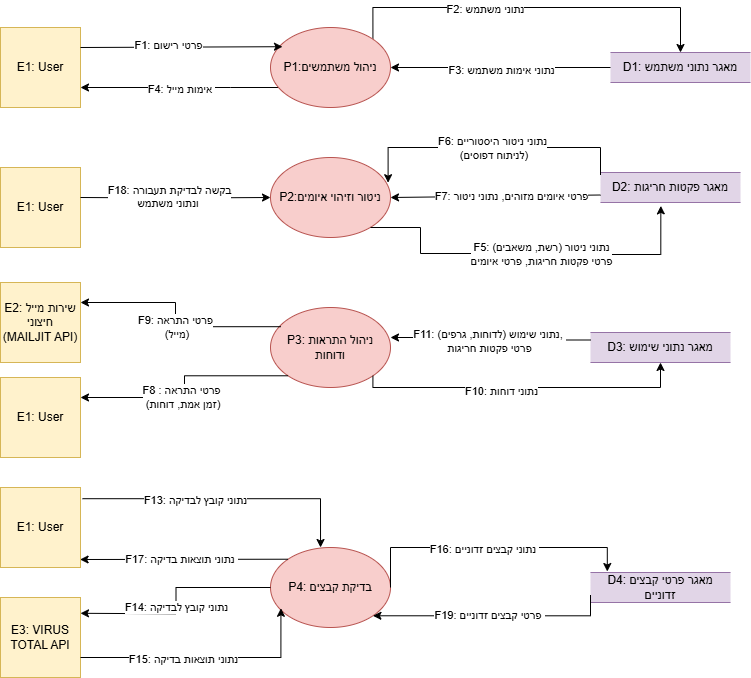

The diagram above was exported from draw.io. Its source (the exported page's mxGraphModel, read from the mxfile embedded in the PNG):
<mxGraphModel dx="1042" dy="626" grid="1" gridSize="10" guides="1" tooltips="1" connect="1" arrows="1" fold="1" page="1" pageScale="1" pageWidth="850" pageHeight="1100" math="0" shadow="0">
  <root>
    <mxCell id="0" />
    <mxCell id="1" parent="0" />
    <mxCell id="ykph8vgxGZFGmV6vcb2X-71" value="D1: מאגר נתוני משתמש" style="html=1;dashed=0;whiteSpace=wrap;shape=partialRectangle;right=0;left=0;fillColor=#e1d5e7;strokeColor=#9673a6;" parent="1" vertex="1">
      <mxGeometry x="690" y="145" width="140" height="30" as="geometry" />
    </mxCell>
    <mxCell id="ykph8vgxGZFGmV6vcb2X-72" value="E1: User" style="whiteSpace=wrap;html=1;aspect=fixed;fillColor=#fff2cc;strokeColor=#d6b656;" parent="1" vertex="1">
      <mxGeometry x="80" y="120" width="80" height="80" as="geometry" />
    </mxCell>
    <mxCell id="ykph8vgxGZFGmV6vcb2X-73" value="D2: מאגר פקטות חריגות" style="html=1;dashed=0;whiteSpace=wrap;shape=partialRectangle;right=0;left=0;fillColor=#e1d5e7;strokeColor=#9673a6;" parent="1" vertex="1">
      <mxGeometry x="680" y="265" width="140" height="30" as="geometry" />
    </mxCell>
    <mxCell id="ykph8vgxGZFGmV6vcb2X-74" value="D4: מאגר פרטי קבצים זדוניים" style="html=1;dashed=0;whiteSpace=wrap;shape=partialRectangle;right=0;left=0;fillColor=#e1d5e7;strokeColor=#9673a6;" parent="1" vertex="1">
      <mxGeometry x="670" y="665" width="140" height="30" as="geometry" />
    </mxCell>
    <mxCell id="ykph8vgxGZFGmV6vcb2X-75" value="D3: מאגר נתוני שימוש" style="html=1;dashed=0;whiteSpace=wrap;shape=partialRectangle;right=0;left=0;fillColor=#e1d5e7;strokeColor=#9673a6;" parent="1" vertex="1">
      <mxGeometry x="670" y="425" width="140" height="30" as="geometry" />
    </mxCell>
    <mxCell id="ykph8vgxGZFGmV6vcb2X-77" value="E1: User" style="whiteSpace=wrap;html=1;aspect=fixed;fillColor=#fff2cc;strokeColor=#d6b656;" parent="1" vertex="1">
      <mxGeometry x="80" y="260" width="80" height="80" as="geometry" />
    </mxCell>
    <mxCell id="ykph8vgxGZFGmV6vcb2X-85" style="edgeStyle=orthogonalEdgeStyle;rounded=0;orthogonalLoop=1;jettySize=auto;html=1;entryX=0.5;entryY=0;entryDx=0;entryDy=0;exitX=1;exitY=0;exitDx=0;exitDy=0;" parent="1" source="ykph8vgxGZFGmV6vcb2X-79" target="ykph8vgxGZFGmV6vcb2X-71" edge="1">
      <mxGeometry relative="1" as="geometry">
        <Array as="points">
          <mxPoint x="452" y="100" />
          <mxPoint x="760" y="100" />
        </Array>
      </mxGeometry>
    </mxCell>
    <mxCell id="tAwtbT0l2tdigMmU-B7L-2" value="F2: נתוני משתמש" style="edgeLabel;html=1;align=center;verticalAlign=middle;resizable=0;points=[];" parent="ykph8vgxGZFGmV6vcb2X-85" vertex="1" connectable="0">
      <mxGeometry x="-0.2511" y="-1" relative="1" as="geometry">
        <mxPoint as="offset" />
      </mxGeometry>
    </mxCell>
    <mxCell id="ykph8vgxGZFGmV6vcb2X-91" style="edgeStyle=orthogonalEdgeStyle;rounded=0;orthogonalLoop=1;jettySize=auto;html=1;entryX=1;entryY=0.75;entryDx=0;entryDy=0;" parent="1" source="ykph8vgxGZFGmV6vcb2X-79" target="ykph8vgxGZFGmV6vcb2X-72" edge="1">
      <mxGeometry relative="1" as="geometry">
        <Array as="points">
          <mxPoint x="310" y="180" />
          <mxPoint x="310" y="180" />
        </Array>
      </mxGeometry>
    </mxCell>
    <mxCell id="tAwtbT0l2tdigMmU-B7L-4" value="F4: אימות מייל&amp;nbsp;" style="edgeLabel;html=1;align=center;verticalAlign=middle;resizable=0;points=[];" parent="ykph8vgxGZFGmV6vcb2X-91" vertex="1" connectable="0">
      <mxGeometry x="-0.0059" y="1" relative="1" as="geometry">
        <mxPoint as="offset" />
      </mxGeometry>
    </mxCell>
    <mxCell id="ykph8vgxGZFGmV6vcb2X-93" style="edgeStyle=orthogonalEdgeStyle;rounded=0;orthogonalLoop=1;jettySize=auto;html=1;exitX=0;exitY=0.5;exitDx=0;exitDy=0;" parent="1" source="ykph8vgxGZFGmV6vcb2X-71" target="ykph8vgxGZFGmV6vcb2X-79" edge="1">
      <mxGeometry relative="1" as="geometry" />
    </mxCell>
    <mxCell id="tAwtbT0l2tdigMmU-B7L-3" value="F3: נתוני אימות משתמש" style="edgeLabel;html=1;align=center;verticalAlign=middle;resizable=0;points=[];" parent="ykph8vgxGZFGmV6vcb2X-93" vertex="1" connectable="0">
      <mxGeometry x="0.0036" y="2" relative="1" as="geometry">
        <mxPoint as="offset" />
      </mxGeometry>
    </mxCell>
    <mxCell id="ykph8vgxGZFGmV6vcb2X-79" value="P1:ניהול משתמשים" style="ellipse;whiteSpace=wrap;html=1;fillColor=#f8cecc;strokeColor=#b85450;" parent="1" vertex="1">
      <mxGeometry x="350" y="120" width="120" height="80" as="geometry" />
    </mxCell>
    <mxCell id="ykph8vgxGZFGmV6vcb2X-95" style="edgeStyle=orthogonalEdgeStyle;rounded=0;orthogonalLoop=1;jettySize=auto;html=1;exitX=1;exitY=0.5;exitDx=0;exitDy=0;entryX=0;entryY=0.5;entryDx=0;entryDy=0;" parent="1" target="ykph8vgxGZFGmV6vcb2X-80" edge="1">
      <mxGeometry relative="1" as="geometry">
        <mxPoint x="290" y="280" as="targetPoint" />
        <mxPoint x="160" y="290" as="sourcePoint" />
      </mxGeometry>
    </mxCell>
    <mxCell id="jx4DSbA3mmBtBKJR21YE-1" value="F18: בקשה לבדיקת תעבורה &lt;br&gt;ונתוני משתמש&amp;nbsp;&lt;div&gt;&lt;br/&gt;&lt;/div&gt;" style="edgeLabel;html=1;align=center;verticalAlign=middle;resizable=0;points=[];" parent="ykph8vgxGZFGmV6vcb2X-95" vertex="1" connectable="0">
      <mxGeometry x="-0.0655" y="-2" relative="1" as="geometry">
        <mxPoint y="3" as="offset" />
      </mxGeometry>
    </mxCell>
    <mxCell id="ykph8vgxGZFGmV6vcb2X-80" value="P2:ניטור וזיהוי איומים" style="ellipse;whiteSpace=wrap;html=1;fillColor=#f8cecc;strokeColor=#b85450;" parent="1" vertex="1">
      <mxGeometry x="350" y="250" width="120" height="80" as="geometry" />
    </mxCell>
    <mxCell id="ykph8vgxGZFGmV6vcb2X-82" value="P4: בדיקת קבצים" style="ellipse;whiteSpace=wrap;html=1;fillColor=#f8cecc;strokeColor=#b85450;" parent="1" vertex="1">
      <mxGeometry x="350" y="640" width="120" height="80" as="geometry" />
    </mxCell>
    <mxCell id="tAwtbT0l2tdigMmU-B7L-6" style="edgeStyle=orthogonalEdgeStyle;rounded=0;orthogonalLoop=1;jettySize=auto;html=1;exitX=0.967;exitY=0.67;exitDx=0;exitDy=0;exitPerimeter=0;entryX=0.431;entryY=1.113;entryDx=0;entryDy=0;entryPerimeter=0;" parent="1" target="ykph8vgxGZFGmV6vcb2X-73" edge="1">
      <mxGeometry relative="1" as="geometry">
        <mxPoint x="740" y="320" as="targetPoint" />
        <mxPoint x="449.99999999999994" y="319.9999999999999" as="sourcePoint" />
        <Array as="points">
          <mxPoint x="500" y="320" />
          <mxPoint x="500" y="346" />
          <mxPoint x="589" y="346" />
          <mxPoint x="589" y="347" />
          <mxPoint x="740" y="347" />
        </Array>
      </mxGeometry>
    </mxCell>
    <mxCell id="tAwtbT0l2tdigMmU-B7L-8" value="F5: נתוני ניטור (רשת, משאבים)&lt;br&gt;פרטי פקטות חריגות, פרטי איומים" style="edgeLabel;html=1;align=center;verticalAlign=middle;resizable=0;points=[];" parent="tAwtbT0l2tdigMmU-B7L-6" vertex="1" connectable="0">
      <mxGeometry x="-0.1408" y="-1" relative="1" as="geometry">
        <mxPoint x="39" y="-1" as="offset" />
      </mxGeometry>
    </mxCell>
    <mxCell id="tAwtbT0l2tdigMmU-B7L-7" value="P3: ניהול התראות ודוחות" style="ellipse;whiteSpace=wrap;html=1;fillColor=#f8cecc;strokeColor=#b85450;" parent="1" vertex="1">
      <mxGeometry x="350" y="400" width="120" height="80" as="geometry" />
    </mxCell>
    <mxCell id="tAwtbT0l2tdigMmU-B7L-9" style="edgeStyle=orthogonalEdgeStyle;rounded=0;orthogonalLoop=1;jettySize=auto;html=1;exitX=0;exitY=0.25;exitDx=0;exitDy=0;entryX=0.98;entryY=0.315;entryDx=0;entryDy=0;entryPerimeter=0;" parent="1" target="ykph8vgxGZFGmV6vcb2X-80" edge="1">
      <mxGeometry relative="1" as="geometry">
        <mxPoint x="460" y="265" as="targetPoint" />
        <mxPoint x="680" y="267.5" as="sourcePoint" />
        <Array as="points">
          <mxPoint x="680" y="240" />
          <mxPoint x="468" y="240" />
        </Array>
      </mxGeometry>
    </mxCell>
    <mxCell id="tAwtbT0l2tdigMmU-B7L-10" value="F6: נתוני ניטור היסטוריים&lt;br&gt;&amp;nbsp;(לניתוח דפוסים)" style="edgeLabel;html=1;align=center;verticalAlign=middle;resizable=0;points=[];" parent="tAwtbT0l2tdigMmU-B7L-9" vertex="1" connectable="0">
      <mxGeometry x="-0.0112" relative="1" as="geometry">
        <mxPoint as="offset" />
      </mxGeometry>
    </mxCell>
    <mxCell id="1ERfAXlUvEpN1vJGgylA-1" value="E2: שירות מייל חיצוני (MAILJIT API)" style="whiteSpace=wrap;html=1;aspect=fixed;fillColor=#fff2cc;strokeColor=#d6b656;" parent="1" vertex="1">
      <mxGeometry x="80" y="375" width="80" height="80" as="geometry" />
    </mxCell>
    <mxCell id="1ERfAXlUvEpN1vJGgylA-2" value="E3: VIRUS TOTAL API" style="whiteSpace=wrap;html=1;aspect=fixed;fillColor=#fff2cc;strokeColor=#d6b656;" parent="1" vertex="1">
      <mxGeometry x="80" y="690" width="80" height="80" as="geometry" />
    </mxCell>
    <mxCell id="1ERfAXlUvEpN1vJGgylA-3" style="edgeStyle=orthogonalEdgeStyle;rounded=0;orthogonalLoop=1;jettySize=auto;html=1;exitX=1;exitY=1;exitDx=0;exitDy=0;entryX=0.5;entryY=1;entryDx=0;entryDy=0;" parent="1" source="tAwtbT0l2tdigMmU-B7L-7" target="ykph8vgxGZFGmV6vcb2X-75" edge="1">
      <mxGeometry relative="1" as="geometry">
        <mxPoint x="690" y="470" as="targetPoint" />
        <mxPoint x="470" y="490" as="sourcePoint" />
        <Array as="points">
          <mxPoint x="452" y="480" />
          <mxPoint x="740" y="480" />
        </Array>
      </mxGeometry>
    </mxCell>
    <mxCell id="1ERfAXlUvEpN1vJGgylA-8" value="F10: נתוני דוחות" style="edgeLabel;html=1;align=center;verticalAlign=middle;resizable=0;points=[];" parent="1ERfAXlUvEpN1vJGgylA-3" vertex="1" connectable="0">
      <mxGeometry x="-0.134" y="-3" relative="1" as="geometry">
        <mxPoint as="offset" />
      </mxGeometry>
    </mxCell>
    <mxCell id="1ERfAXlUvEpN1vJGgylA-4" style="edgeStyle=orthogonalEdgeStyle;rounded=0;orthogonalLoop=1;jettySize=auto;html=1;exitX=0.087;exitY=0.24;exitDx=0;exitDy=0;entryX=1;entryY=0.25;entryDx=0;entryDy=0;exitPerimeter=0;" parent="1" source="tAwtbT0l2tdigMmU-B7L-7" target="1ERfAXlUvEpN1vJGgylA-1" edge="1">
      <mxGeometry relative="1" as="geometry">
        <mxPoint x="230" y="390" as="targetPoint" />
        <mxPoint x="420" y="390" as="sourcePoint" />
      </mxGeometry>
    </mxCell>
    <mxCell id="1ERfAXlUvEpN1vJGgylA-7" value="F9: פרטי התראה&lt;br&gt;&amp;nbsp;(מייל)" style="edgeLabel;html=1;align=center;verticalAlign=middle;resizable=0;points=[];" parent="1ERfAXlUvEpN1vJGgylA-4" vertex="1" connectable="0">
      <mxGeometry x="-0.0674" y="1" relative="1" as="geometry">
        <mxPoint as="offset" />
      </mxGeometry>
    </mxCell>
    <mxCell id="1ERfAXlUvEpN1vJGgylA-10" style="edgeStyle=orthogonalEdgeStyle;rounded=0;orthogonalLoop=1;jettySize=auto;html=1;exitX=0;exitY=0.25;exitDx=0;exitDy=0;entryX=1;entryY=0.375;entryDx=0;entryDy=0;entryPerimeter=0;" parent="1" source="ykph8vgxGZFGmV6vcb2X-75" target="tAwtbT0l2tdigMmU-B7L-7" edge="1">
      <mxGeometry relative="1" as="geometry">
        <mxPoint x="510" y="430" as="targetPoint" />
        <mxPoint x="585" y="410" as="sourcePoint" />
      </mxGeometry>
    </mxCell>
    <mxCell id="1ERfAXlUvEpN1vJGgylA-12" value="F11: נתוני שימוש (לדוחות, גרפים),&amp;nbsp;&lt;br&gt;פרטי פקטות חריגות" style="edgeLabel;html=1;align=center;verticalAlign=middle;resizable=0;points=[];" parent="1ERfAXlUvEpN1vJGgylA-10" vertex="1" connectable="0">
      <mxGeometry x="-0.0123" y="2" relative="1" as="geometry">
        <mxPoint y="1" as="offset" />
      </mxGeometry>
    </mxCell>
    <mxCell id="1ERfAXlUvEpN1vJGgylA-13" value="E1: User" style="whiteSpace=wrap;html=1;aspect=fixed;fillColor=#fff2cc;strokeColor=#d6b656;" parent="1" vertex="1">
      <mxGeometry x="80" y="580" width="80" height="80" as="geometry" />
    </mxCell>
    <mxCell id="1ERfAXlUvEpN1vJGgylA-14" style="edgeStyle=orthogonalEdgeStyle;rounded=0;orthogonalLoop=1;jettySize=auto;html=1;exitX=0;exitY=0.5;exitDx=0;exitDy=0;entryX=1;entryY=0.25;entryDx=0;entryDy=0;" parent="1" source="ykph8vgxGZFGmV6vcb2X-82" edge="1">
      <mxGeometry relative="1" as="geometry">
        <mxPoint x="160" y="705.8000000000001" as="targetPoint" />
        <mxPoint x="359.5999999999999" y="654.2000000000002" as="sourcePoint" />
      </mxGeometry>
    </mxCell>
    <mxCell id="1ERfAXlUvEpN1vJGgylA-18" value="F14: נתוני קובץ לבדיקה" style="edgeLabel;html=1;align=center;verticalAlign=middle;resizable=0;points=[];" parent="1ERfAXlUvEpN1vJGgylA-14" vertex="1" connectable="0">
      <mxGeometry x="0.0577" relative="1" as="geometry">
        <mxPoint as="offset" />
      </mxGeometry>
    </mxCell>
    <mxCell id="1ERfAXlUvEpN1vJGgylA-15" style="edgeStyle=orthogonalEdgeStyle;rounded=0;orthogonalLoop=1;jettySize=auto;html=1;exitX=1;exitY=0.75;exitDx=0;exitDy=0;entryX=0.087;entryY=0.76;entryDx=0;entryDy=0;entryPerimeter=0;" parent="1" source="1ERfAXlUvEpN1vJGgylA-2" target="ykph8vgxGZFGmV6vcb2X-82" edge="1">
      <mxGeometry relative="1" as="geometry">
        <mxPoint x="350" y="700" as="targetPoint" />
        <mxPoint x="190" y="700" as="sourcePoint" />
        <Array as="points">
          <mxPoint x="360" y="750" />
        </Array>
      </mxGeometry>
    </mxCell>
    <mxCell id="1ERfAXlUvEpN1vJGgylA-19" value="F15: נתוני תוצאות בדיקה" style="edgeLabel;html=1;align=center;verticalAlign=middle;resizable=0;points=[];" parent="1ERfAXlUvEpN1vJGgylA-15" vertex="1" connectable="0">
      <mxGeometry x="-0.0777" y="-1" relative="1" as="geometry">
        <mxPoint x="-13" as="offset" />
      </mxGeometry>
    </mxCell>
    <mxCell id="1ERfAXlUvEpN1vJGgylA-16" style="edgeStyle=orthogonalEdgeStyle;rounded=0;orthogonalLoop=1;jettySize=auto;html=1;exitX=1;exitY=0.5;exitDx=0;exitDy=0;entryX=0.12;entryY=-0.033;entryDx=0;entryDy=0;entryPerimeter=0;" parent="1" source="ykph8vgxGZFGmV6vcb2X-82" target="ykph8vgxGZFGmV6vcb2X-74" edge="1">
      <mxGeometry relative="1" as="geometry">
        <mxPoint x="670" y="679.5" as="targetPoint" />
        <mxPoint x="480" y="679.5" as="sourcePoint" />
        <Array as="points">
          <mxPoint x="470" y="640" />
          <mxPoint x="687" y="640" />
        </Array>
      </mxGeometry>
    </mxCell>
    <mxCell id="1ERfAXlUvEpN1vJGgylA-24" value="F16: נתוני קבצים זדוניים&amp;nbsp;" style="edgeLabel;html=1;align=center;verticalAlign=middle;resizable=0;points=[];" parent="1ERfAXlUvEpN1vJGgylA-16" vertex="1" connectable="0">
      <mxGeometry x="-0.052" y="-1" relative="1" as="geometry">
        <mxPoint as="offset" />
      </mxGeometry>
    </mxCell>
    <mxCell id="1ERfAXlUvEpN1vJGgylA-17" style="edgeStyle=orthogonalEdgeStyle;rounded=0;orthogonalLoop=1;jettySize=auto;html=1;exitX=1.025;exitY=0.14;exitDx=0;exitDy=0;exitPerimeter=0;entryX=0.417;entryY=0;entryDx=0;entryDy=0;entryPerimeter=0;" parent="1" source="1ERfAXlUvEpN1vJGgylA-13" target="ykph8vgxGZFGmV6vcb2X-82" edge="1">
      <mxGeometry relative="1" as="geometry">
        <mxPoint x="390" y="590" as="targetPoint" />
        <mxPoint x="180" y="590" as="sourcePoint" />
      </mxGeometry>
    </mxCell>
    <mxCell id="1ERfAXlUvEpN1vJGgylA-23" value="F13: נתוני קובץ לבדיקה" style="edgeLabel;html=1;align=center;verticalAlign=middle;resizable=0;points=[];" parent="1ERfAXlUvEpN1vJGgylA-17" vertex="1" connectable="0">
      <mxGeometry x="-0.2204" y="-1" relative="1" as="geometry">
        <mxPoint as="offset" />
      </mxGeometry>
    </mxCell>
    <mxCell id="1ERfAXlUvEpN1vJGgylA-25" value="" style="endArrow=classic;html=1;rounded=0;exitX=0;exitY=0;exitDx=0;exitDy=0;entryX=0.995;entryY=0.9;entryDx=0;entryDy=0;entryPerimeter=0;" parent="1" source="ykph8vgxGZFGmV6vcb2X-82" target="1ERfAXlUvEpN1vJGgylA-13" edge="1">
      <mxGeometry width="50" height="50" relative="1" as="geometry">
        <mxPoint x="400" y="770" as="sourcePoint" />
        <mxPoint x="450" y="720" as="targetPoint" />
      </mxGeometry>
    </mxCell>
    <mxCell id="1ERfAXlUvEpN1vJGgylA-26" value="F17: נתוני תוצאות בדיקה&amp;nbsp;" style="edgeLabel;html=1;align=center;verticalAlign=middle;resizable=0;points=[];" parent="1ERfAXlUvEpN1vJGgylA-25" vertex="1" connectable="0">
      <mxGeometry x="0.0268" relative="1" as="geometry">
        <mxPoint as="offset" />
      </mxGeometry>
    </mxCell>
    <mxCell id="1ERfAXlUvEpN1vJGgylA-27" value="E1: User" style="whiteSpace=wrap;html=1;aspect=fixed;fillColor=#fff2cc;strokeColor=#d6b656;" parent="1" vertex="1">
      <mxGeometry x="80" y="470" width="80" height="80" as="geometry" />
    </mxCell>
    <mxCell id="1ERfAXlUvEpN1vJGgylA-28" value="" style="endArrow=classic;html=1;rounded=0;exitX=0;exitY=1;exitDx=0;exitDy=0;entryX=1;entryY=0.25;entryDx=0;entryDy=0;edgeStyle=elbowEdgeStyle;" parent="1" source="tAwtbT0l2tdigMmU-B7L-7" target="1ERfAXlUvEpN1vJGgylA-27" edge="1">
      <mxGeometry width="50" height="50" relative="1" as="geometry">
        <mxPoint x="400" y="450" as="sourcePoint" />
        <mxPoint x="450" y="400" as="targetPoint" />
      </mxGeometry>
    </mxCell>
    <mxCell id="1ERfAXlUvEpN1vJGgylA-29" value="F8 : פרטי התראה&lt;br&gt;&amp;nbsp;(זמן אמת, דוחות)" style="edgeLabel;html=1;align=center;verticalAlign=middle;resizable=0;points=[];" parent="1ERfAXlUvEpN1vJGgylA-28" vertex="1" connectable="0">
      <mxGeometry x="0.0198" y="1" relative="1" as="geometry">
        <mxPoint x="-5" y="8" as="offset" />
      </mxGeometry>
    </mxCell>
    <mxCell id="1ERfAXlUvEpN1vJGgylA-30" value="" style="endArrow=classic;html=1;rounded=0;exitX=0;exitY=0.75;exitDx=0;exitDy=0;entryX=1;entryY=0.5;entryDx=0;entryDy=0;" parent="1" source="ykph8vgxGZFGmV6vcb2X-73" target="ykph8vgxGZFGmV6vcb2X-80" edge="1">
      <mxGeometry width="50" height="50" relative="1" as="geometry">
        <mxPoint x="400" y="450" as="sourcePoint" />
        <mxPoint x="450" y="400" as="targetPoint" />
      </mxGeometry>
    </mxCell>
    <mxCell id="1ERfAXlUvEpN1vJGgylA-31" value="F7: פרטי איומים מזוהים, נתוני ניטור" style="edgeLabel;html=1;align=center;verticalAlign=middle;resizable=0;points=[];" parent="1ERfAXlUvEpN1vJGgylA-30" vertex="1" connectable="0">
      <mxGeometry x="-0.1429" relative="1" as="geometry">
        <mxPoint as="offset" />
      </mxGeometry>
    </mxCell>
    <mxCell id="1ERfAXlUvEpN1vJGgylA-33" value="" style="endArrow=classic;html=1;rounded=0;exitX=1;exitY=0.25;exitDx=0;exitDy=0;entryX=0.1;entryY=0.24;entryDx=0;entryDy=0;entryPerimeter=0;" parent="1" source="ykph8vgxGZFGmV6vcb2X-72" target="ykph8vgxGZFGmV6vcb2X-79" edge="1">
      <mxGeometry width="50" height="50" relative="1" as="geometry">
        <mxPoint x="240" y="90" as="sourcePoint" />
        <mxPoint x="290" y="40" as="targetPoint" />
      </mxGeometry>
    </mxCell>
    <mxCell id="1ERfAXlUvEpN1vJGgylA-34" value="F1: פרטי רישום" style="edgeLabel;html=1;align=center;verticalAlign=middle;resizable=0;points=[];" parent="1ERfAXlUvEpN1vJGgylA-33" vertex="1" connectable="0">
      <mxGeometry x="-0.1306" y="2" relative="1" as="geometry">
        <mxPoint as="offset" />
      </mxGeometry>
    </mxCell>
    <mxCell id="5T5FbwG1NiTb0xSCTwGT-1" style="edgeStyle=orthogonalEdgeStyle;rounded=0;orthogonalLoop=1;jettySize=auto;html=1;exitX=0;exitY=0.75;exitDx=0;exitDy=0;entryX=1;entryY=1;entryDx=0;entryDy=0;" parent="1" source="ykph8vgxGZFGmV6vcb2X-74" target="ykph8vgxGZFGmV6vcb2X-82" edge="1">
      <mxGeometry relative="1" as="geometry">
        <mxPoint x="670" y="790" as="targetPoint" />
        <mxPoint x="470" y="790.5" as="sourcePoint" />
        <Array as="points">
          <mxPoint x="670" y="708" />
        </Array>
      </mxGeometry>
    </mxCell>
    <mxCell id="5T5FbwG1NiTb0xSCTwGT-2" value="F19: פרטי קבצים זדוניים&amp;nbsp;" style="edgeLabel;html=1;align=center;verticalAlign=middle;resizable=0;points=[];" parent="5T5FbwG1NiTb0xSCTwGT-1" vertex="1" connectable="0">
      <mxGeometry x="-0.052" y="-1" relative="1" as="geometry">
        <mxPoint x="-9" as="offset" />
      </mxGeometry>
    </mxCell>
  </root>
</mxGraphModel>